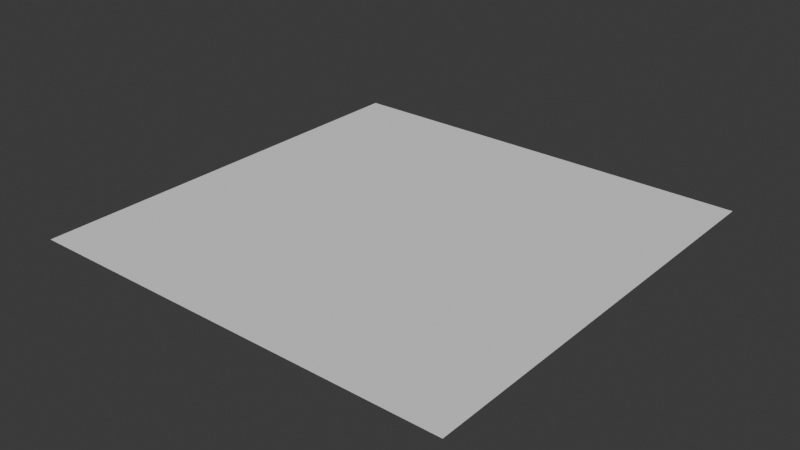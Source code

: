# Source: multifile.blend  (saved by Blender 4.2.66; exported with 4.5.12 LTS)
import bpy
from mathutils import Matrix  # noqa: F401  (used for matrix-valued properties, if any)

bpy.ops.wm.read_factory_settings(use_empty=True)
scene = bpy.context.scene
scene.name = 'Scene'

# ---- collections
col_blobs = bpy.data.collections.new('Blobs'); scene.collection.children.link(col_blobs)

# ---- world
world_world = bpy.data.worlds.new('World'); scene.world = world_world
world_world.use_nodes = True; world_world.node_tree.nodes.clear()
_N = world_world.node_tree.nodes; _L = world_world.node_tree.links
n0 = _N.new('ShaderNodeOutputWorld'); n0.name = 'World Output'; n0.location = (300, 300)
n1 = _N.new('ShaderNodeBackground'); n1.name = 'Background'; n1.location = (10, 300)
n1.inputs[0].default_value = (0.05088, 0.05088, 0.05088, 1.0)
_L.new(n1.outputs[0], n0.inputs[0])
n0.is_active_output = True
world_world.color = (0.05088, 0.05088, 0.05088)
world_world.use_sun_shadow = False
world_world.sun_shadow_jitter_overblur = 0.0

# ---- meshes
me_plane = bpy.data.meshes.new('Plane')
me_plane.from_pydata([(-1.0, -1.0, 0.0), (1.0, -1.0, 0.0), (-1.0, 1.0, 0.0), (1.0, 1.0, 0.0)], [], [(0, 1, 3, 2)])
_uv = me_plane.uv_layers.new(name='UVMap')
_uv.uv.foreach_set('vector', [0.0, 0.0, 1.0, 0.0, 1.0, 1.0, 0.0, 1.0])
me_plane.update()
me_circle_221 = bpy.data.meshes.new('Circle.221')
me_circle_221.from_pydata([(0.6578, 0.8599, 0.0), (0.6477, 0.91, 0.0), (0.6159, 0.9366, 0.0), (0.5832, 0.9557, 0.0), (0.5348, 0.9557, 0.0), (0.5017, 0.9549, 0.0), (0.4598, 0.9556, 0.0), (0.413, 0.9577, 0.0), (0.3791, 0.9519, 0.0), (0.3417, 0.937, 0.0), (0.3098, 0.9068, 0.0), (0.3063, 0.8607, 0.0), (0.3259, 0.8196, 0.0), (0.3601, 0.7949, 0.0), (0.3963, 0.7914, 0.0), (0.4254, 0.7753, 0.0), (0.4617, 0.7489, 0.0), (0.5103, 0.752, 0.0), (0.5395, 0.7789, 0.0), (0.5725, 0.7981, 0.0), (0.6089, 0.8026, 0.0), (0.6406, 0.8251, 0.0)], [(1, 0), (2, 1), (3, 2), (4, 3), (5, 4), (6, 5), (7, 6), (8, 7), (9, 8), (10, 9), (11, 10), (12, 11), (13, 12), (14, 13), (15, 14), (16, 15), (17, 16), (18, 17), (19, 18), (20, 19), (21, 20), (0, 21)], [])
_uv = me_circle_221.uv_layers.new(name='UVMap')
_uv.uv.foreach_set('vector', [])
me_circle_221.update()
me_circle_222 = bpy.data.meshes.new('Circle.222')
me_circle_222.from_pydata([(0.9523, 0.4176, 0.0), (0.9546, 0.4533, 0.0), (0.9577, 0.5036, 0.0), (0.96, 0.5464, 0.0), (0.9294, 0.5929, 0.0), (0.8957, 0.6262, 0.0), (0.8569, 0.6003, 0.0), (0.8365, 0.5672, 0.0), (0.8011, 0.5373, 0.0), (0.8028, 0.4999, 0.0), (0.8237, 0.4563, 0.0), (0.829, 0.4169, 0.0), (0.8303, 0.3684, 0.0), (0.8007, 0.332, 0.0), (0.8022, 0.2895, 0.0), (0.8396, 0.2639, 0.0), (0.8519, 0.2194, 0.0), (0.8898, 0.2041, 0.0), (0.9334, 0.2332, 0.0), (0.96, 0.2846, 0.0), (0.9593, 0.3252, 0.0), (0.955, 0.3713, 0.0)], [(1, 0), (2, 1), (3, 2), (4, 3), (5, 4), (6, 5), (7, 6), (8, 7), (9, 8), (10, 9), (11, 10), (12, 11), (13, 12), (14, 13), (15, 14), (16, 15), (17, 16), (18, 17), (19, 18), (20, 19), (21, 20), (0, 21)], [])
_uv = me_circle_222.uv_layers.new(name='UVMap')
_uv.uv.foreach_set('vector', [])
me_circle_222.update()
me_circle_231 = bpy.data.meshes.new('Circle.231')
me_circle_231.from_pydata([(0.5078, 0.03888, 0.0), (0.5026, 0.08219, 0.0), (0.4951, 0.114, 0.0), (0.4885, 0.1514, 0.0), (0.4874, 0.1864, 0.0), (0.4732, 0.2229, 0.0), (0.4539, 0.2517, 0.0), (0.4335, 0.2874, 0.0), (0.4123, 0.3102, 0.0), (0.3899, 0.3472, 0.0), (0.3672, 0.3693, 0.0), (0.3393, 0.3872, 0.0), (0.3052, 0.4101, 0.0), (0.2727, 0.4268, 0.0), (0.2416, 0.4409, 0.0), (0.2059, 0.4533, 0.0), (0.1723, 0.4596, 0.0), (0.1368, 0.4678, 0.0), (0.09881, 0.4716, 0.0), (0.06933, 0.4681, 0.0), (0.02815, 0.4731, 0.0), (-0.003143, 0.4738, 0.0), (-0.04845, 0.4667, 0.0), (-0.07671, 0.4542, 0.0), (-0.1123, 0.4396, 0.0), (-0.1441, 0.4215, 0.0), (-0.1717, 0.4033, 0.0), (-0.2019, 0.3801, 0.0), (-0.2308, 0.351, 0.0), (-0.2525, 0.3247, 0.0), (-0.2713, 0.2999, 0.0), (-0.295, 0.2667, 0.0), (-0.3183, 0.2367, 0.0), (-0.3304, 0.2079, 0.0), (-0.3349, 0.1681, 0.0), (-0.3421, 0.1309, 0.0), (-0.3513, 0.1016, 0.0), (-0.3639, 0.06714, 0.0), (-0.3602, 0.02049, 0.0), (-0.3512, 0.001153, 0.0), (-0.3406, -0.04134, 0.0), (-0.3333, -0.0739, 0.0), (-0.3216, -0.1085, 0.0), (-0.3151, -0.144, 0.0), (-0.2933, -0.1742, 0.0), (-0.2713, -0.2052, 0.0), (-0.2544, -0.2304, 0.0), (-0.2281, -0.2586, 0.0), (-0.2029, -0.2925, 0.0), (-0.1767, -0.3055, 0.0), (-0.1414, -0.3203, 0.0), (-0.1113, -0.348, 0.0), (-0.07356, -0.3561, 0.0), (-0.03964, -0.3595, 0.0), (-0.006303, -0.3699, 0.0), (0.03243, -0.3754, 0.0), (0.06466, -0.3851, 0.0), (0.1028, -0.3893, 0.0), (0.145, -0.3852, 0.0), (0.1766, -0.3769, 0.0), (0.2069, -0.3619, 0.0), (0.2415, -0.3511, 0.0), (0.2759, -0.3398, 0.0), (0.3161, -0.323, 0.0), (0.3322, -0.2941, 0.0), (0.3542, -0.2722, 0.0), (0.3868, -0.2466, 0.0), (0.4114, -0.2151, 0.0), (0.4391, -0.1967, 0.0), (0.4555, -0.1628, 0.0), (0.465, -0.1271, 0.0), (0.4775, -0.09879, 0.0), (0.4827, -0.06039, 0.0), (0.4996, -0.02135, 0.0), (0.5093, 0.01752, 0.0)], [(1, 0), (2, 1), (3, 2), (4, 3), (5, 4), (6, 5), (7, 6), (8, 7), (9, 8), (10, 9), (11, 10), (12, 11), (13, 12), (14, 13), (15, 14), (16, 15), (17, 16), (18, 17), (19, 18), (20, 19), (21, 20), (22, 21), (23, 22), (24, 23), (25, 24), (26, 25), (27, 26), (28, 27), (29, 28), (30, 29), (31, 30), (32, 31), (33, 32), (34, 33), (35, 34), (36, 35), (37, 36), (38, 37), (39, 38), (40, 39), (41, 40), (42, 41), (43, 42), (44, 43), (45, 44), (46, 45), (47, 46), (48, 47), (49, 48), (50, 49), (51, 50), (52, 51), (53, 52), (54, 53), (55, 54), (56, 55), (57, 56), (58, 57), (59, 58), (60, 59), (61, 60), (62, 61), (63, 62), (64, 63), (65, 64), (66, 65), (67, 66), (68, 67), (69, 68), (70, 69), (71, 70), (72, 71), (73, 72), (74, 73), (0, 74)], [])
_uv = me_circle_231.uv_layers.new(name='UVMap')
_uv.uv.foreach_set('vector', [])
me_circle_231.update()
me_circle_232 = bpy.data.meshes.new('Circle.232')
me_circle_232.from_pydata([(-0.1794, 0.6282, 0.0), (-0.1821, 0.6748, 0.0), (-0.2006, 0.7107, 0.0), (-0.2232, 0.7335, 0.0), (-0.2566, 0.7517, 0.0), (-0.2933, 0.7579, 0.0), (-0.3263, 0.7704, 0.0), (-0.3653, 0.7691, 0.0), (-0.397, 0.7443, 0.0), (-0.4246, 0.7206, 0.0), (-0.4418, 0.6848, 0.0), (-0.4533, 0.6486, 0.0), (-0.457, 0.6136, 0.0), (-0.442, 0.5794, 0.0), (-0.4245, 0.5472, 0.0), (-0.3972, 0.522, 0.0), (-0.3673, 0.5086, 0.0), (-0.3224, 0.4949, 0.0), (-0.28, 0.494, 0.0), (-0.2523, 0.5036, 0.0), (-0.2205, 0.5287, 0.0), (-0.2058, 0.5621, 0.0), (-0.1901, 0.5912, 0.0)], [(1, 0), (2, 1), (3, 2), (4, 3), (5, 4), (6, 5), (7, 6), (8, 7), (9, 8), (10, 9), (11, 10), (12, 11), (13, 12), (14, 13), (15, 14), (16, 15), (17, 16), (18, 17), (19, 18), (20, 19), (21, 20), (22, 21), (0, 22)], [])
_uv = me_circle_232.uv_layers.new(name='UVMap')
_uv.uv.foreach_set('vector', [])
me_circle_232.update()
me_circle_233 = bpy.data.meshes.new('Circle.233')
me_circle_233.from_pydata([(0.7293, -0.7204, 0.0), (0.7256, -0.6813, 0.0), (0.714, -0.649, 0.0), (0.6914, -0.6161, 0.0), (0.674, -0.5946, 0.0), (0.636, -0.5752, 0.0), (0.5983, -0.5666, 0.0), (0.5584, -0.558, 0.0), (0.5275, -0.559, 0.0), (0.489, -0.5817, 0.0), (0.468, -0.5998, 0.0), (0.4342, -0.6288, 0.0), (0.4195, -0.6589, 0.0), (0.4122, -0.7055, 0.0), (0.41, -0.7345, 0.0), (0.4204, -0.7758, 0.0), (0.4361, -0.8037, 0.0), (0.468, -0.8399, 0.0), (0.4938, -0.8592, 0.0), (0.5239, -0.874, 0.0), (0.563, -0.8777, 0.0), (0.5935, -0.8768, 0.0), (0.635, -0.8651, 0.0), (0.6711, -0.8511, 0.0), (0.6998, -0.8265, 0.0), (0.7163, -0.7906, 0.0), (0.7263, -0.7599, 0.0)], [(1, 0), (2, 1), (3, 2), (4, 3), (5, 4), (6, 5), (7, 6), (8, 7), (9, 8), (10, 9), (11, 10), (12, 11), (13, 12), (14, 13), (15, 14), (16, 15), (17, 16), (18, 17), (19, 18), (20, 19), (21, 20), (22, 21), (23, 22), (24, 23), (25, 24), (26, 25), (0, 26)], [])
_uv = me_circle_233.uv_layers.new(name='UVMap')
_uv.uv.foreach_set('vector', [])
me_circle_233.update()
me_circle_234 = bpy.data.meshes.new('Circle.234')
me_circle_234.from_pydata([(0.007035, -0.8342, 0.0), (-0.005838, -0.7942, 0.0), (-0.02934, -0.7606, 0.0), (-0.05452, -0.7315, 0.0), (-0.08934, -0.7123, 0.0), (-0.1263, -0.7014, 0.0), (-0.1682, -0.7005, 0.0), (-0.2044, -0.7133, 0.0), (-0.2395, -0.7393, 0.0), (-0.2622, -0.7644, 0.0), (-0.2829, -0.7934, 0.0), (-0.2975, -0.8395, 0.0), (-0.2887, -0.8792, 0.0), (-0.267, -0.9109, 0.0), (-0.2358, -0.9367, 0.0), (-0.2015, -0.953, 0.0), (-0.1656, -0.96, 0.0), (-0.1254, -0.96, 0.0), (-0.0754, -0.9541, 0.0), (-0.04594, -0.9338, 0.0), (-0.018, -0.9069, 0.0), (0.00423, -0.8744, 0.0)], [(1, 0), (2, 1), (3, 2), (4, 3), (5, 4), (6, 5), (7, 6), (8, 7), (9, 8), (10, 9), (11, 10), (12, 11), (13, 12), (14, 13), (15, 14), (16, 15), (17, 16), (18, 17), (19, 18), (20, 19), (21, 20), (0, 21)], [])
_uv = me_circle_234.uv_layers.new(name='UVMap')
_uv.uv.foreach_set('vector', [])
me_circle_234.update()
me_circle_235 = bpy.data.meshes.new('Circle.235')
me_circle_235.from_pydata([(-0.5971, -0.4584, 0.0), (-0.6077, -0.4296, 0.0), (-0.6231, -0.3913, 0.0), (-0.6457, -0.3627, 0.0), (-0.669, -0.3322, 0.0), (-0.6995, -0.3146, 0.0), (-0.7326, -0.307, 0.0), (-0.7744, -0.3145, 0.0), (-0.8045, -0.329, 0.0), (-0.8357, -0.3351, 0.0), (-0.8694, -0.3522, 0.0), (-0.8875, -0.3809, 0.0), (-0.8973, -0.4183, 0.0), (-0.899, -0.458, 0.0), (-0.8978, -0.4931, 0.0), (-0.8885, -0.5266, 0.0), (-0.8605, -0.554, 0.0), (-0.8413, -0.5747, 0.0), (-0.8055, -0.5982, 0.0), (-0.7716, -0.6005, 0.0), (-0.7343, -0.6071, 0.0), (-0.6971, -0.5962, 0.0), (-0.667, -0.5801, 0.0), (-0.6314, -0.555, 0.0), (-0.6221, -0.526, 0.0), (-0.6059, -0.4998, 0.0)], [(1, 0), (2, 1), (3, 2), (4, 3), (5, 4), (6, 5), (7, 6), (8, 7), (9, 8), (10, 9), (11, 10), (12, 11), (13, 12), (14, 13), (15, 14), (16, 15), (17, 16), (18, 17), (19, 18), (20, 19), (21, 20), (22, 21), (23, 22), (24, 23), (25, 24), (0, 25)], [])
_uv = me_circle_235.uv_layers.new(name='UVMap')
_uv.uv.foreach_set('vector', [])
me_circle_235.update()

# ---- objects
ob_base = bpy.data.objects.new('Base', me_plane)
ob_circle = bpy.data.objects.new('Circle', me_circle_221)
ob_circle_001 = bpy.data.objects.new('Circle.001', me_circle_222)
ob_circle_002 = bpy.data.objects.new('Circle.002', me_circle_231)
ob_circle_003 = bpy.data.objects.new('Circle.003', me_circle_232)
ob_circle_004 = bpy.data.objects.new('Circle.004', me_circle_233)
ob_circle_005 = bpy.data.objects.new('Circle.005', me_circle_234)
ob_circle_006 = bpy.data.objects.new('Circle.006', me_circle_235)

# ---- transforms, parenting, visibility, modifiers, constraints
ob_base.location = (0.0, 0.0, 0.0)
ob_circle.location = (0.0, 0.0, 0.0)
ob_circle.show_in_front = True
ob_circle_001.location = (0.0, 0.0, 0.0)
ob_circle_001.show_in_front = True
ob_circle_002.location = (0.0, 0.0, 0.0)
ob_circle_002.show_in_front = True
ob_circle_003.location = (0.0, 0.0, 0.0)
ob_circle_003.show_in_front = True
ob_circle_004.location = (0.0, 0.0, 0.0)
ob_circle_004.show_in_front = True
ob_circle_005.location = (0.0, 0.0, 0.0)
ob_circle_005.show_in_front = True
ob_circle_006.location = (0.0, 0.0, 0.0)
ob_circle_006.show_in_front = True

# ---- collection membership
scene.collection.objects.link(ob_base)
col_blobs.objects.link(ob_circle)
col_blobs.objects.link(ob_circle_001)
col_blobs.objects.link(ob_circle_002)
col_blobs.objects.link(ob_circle_003)
col_blobs.objects.link(ob_circle_004)
col_blobs.objects.link(ob_circle_005)
col_blobs.objects.link(ob_circle_006)

# ---- scene / render settings (as saved in the file)
scene.frame_start = 1; scene.frame_end = 250; scene.frame_set(132)
scene.render.engine = 'BLENDER_EEVEE_NEXT'
scene.cycles.sampling_pattern = 'TABULATED_SOBOL'
scene.eevee.ray_tracing_options.trace_max_roughness = 0.0
bpy.context.view_layer.update()

# ---- added for rendering (the .blend has no active camera and no usable light): camera, sun
cam_auto = bpy.data.cameras.new('AutoCamera')
cam_auto.lens = 50.0
cam_auto.sensor_width = 36.0
cam_auto.clip_end = 1000.0
ob_auto_camera = bpy.data.objects.new('AutoCamera', cam_auto)
scene.collection.objects.link(ob_auto_camera)
ob_auto_camera.location = (2.61693, -3.14032, 2.09354)
ob_auto_camera.rotation_euler = (1.09748, -7.21219e-08, 0.694738)
scene.camera = ob_auto_camera
light_auto_sun = bpy.data.lights.new('AutoSun', 'SUN')
light_auto_sun.energy = 3.0
light_auto_sun.angle = 0.0523599
ob_auto_sun = bpy.data.objects.new('AutoSun', light_auto_sun)
scene.collection.objects.link(ob_auto_sun)
ob_auto_sun.rotation_euler = (0.872665, 0.174533, 0.523599)
bpy.context.view_layer.update()
